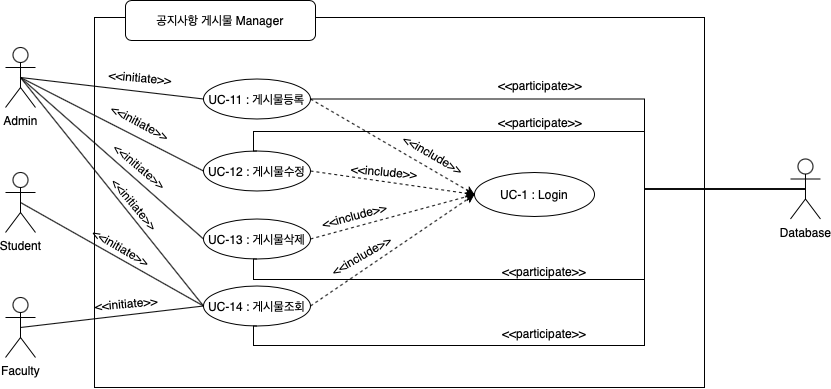

The diagram above was exported from draw.io. Its source (the exported page's mxGraphModel, read from the mxfile embedded in the PNG):
<mxGraphModel dx="1577" dy="-1418" grid="1" gridSize="10" guides="1" tooltips="1" connect="1" arrows="1" fold="1" page="1" pageScale="1" pageWidth="827" pageHeight="1169" math="0" shadow="0">
  <root>
    <mxCell id="0" />
    <mxCell id="1" parent="0" />
    <mxCell id="qwa8m0YsohVyHFURcoKr-169" value="" style="group" vertex="1" connectable="0" parent="1">
      <mxGeometry x="229.99999999999997" y="2480" width="814.98" height="387" as="geometry" />
    </mxCell>
    <mxCell id="qwa8m0YsohVyHFURcoKr-170" value="" style="rounded=0;whiteSpace=wrap;html=1;fillColor=none;" vertex="1" parent="qwa8m0YsohVyHFURcoKr-169">
      <mxGeometry x="89" y="17" width="610" height="370" as="geometry" />
    </mxCell>
    <mxCell id="qwa8m0YsohVyHFURcoKr-171" value="UC-11 : 게시물등록" style="ellipse;whiteSpace=wrap;html=1;align=center;newEdgeStyle={&quot;edgeStyle&quot;:&quot;entityRelationEdgeStyle&quot;,&quot;startArrow&quot;:&quot;none&quot;,&quot;endArrow&quot;:&quot;none&quot;,&quot;segment&quot;:10,&quot;curved&quot;:1};treeFolding=1;treeMoving=1;" vertex="1" parent="qwa8m0YsohVyHFURcoKr-169">
      <mxGeometry x="198" y="78.5" width="106.98" height="40" as="geometry" />
    </mxCell>
    <mxCell id="qwa8m0YsohVyHFURcoKr-172" value="UC-12 : 게시물수정" style="ellipse;whiteSpace=wrap;html=1;align=center;newEdgeStyle={&quot;edgeStyle&quot;:&quot;entityRelationEdgeStyle&quot;,&quot;startArrow&quot;:&quot;none&quot;,&quot;endArrow&quot;:&quot;none&quot;,&quot;segment&quot;:10,&quot;curved&quot;:1};treeFolding=1;treeMoving=1;" vertex="1" parent="qwa8m0YsohVyHFURcoKr-169">
      <mxGeometry x="198" y="150.5" width="106.98" height="40" as="geometry" />
    </mxCell>
    <mxCell id="qwa8m0YsohVyHFURcoKr-173" value="UC-13 : 게시물삭제" style="ellipse;whiteSpace=wrap;html=1;align=center;newEdgeStyle={&quot;edgeStyle&quot;:&quot;entityRelationEdgeStyle&quot;,&quot;startArrow&quot;:&quot;none&quot;,&quot;endArrow&quot;:&quot;none&quot;,&quot;segment&quot;:10,&quot;curved&quot;:1};treeFolding=1;treeMoving=1;" vertex="1" parent="qwa8m0YsohVyHFURcoKr-169">
      <mxGeometry x="198" y="218.5" width="106.98" height="40" as="geometry" />
    </mxCell>
    <mxCell id="qwa8m0YsohVyHFURcoKr-174" value="UC-14 : 게시물조회" style="ellipse;whiteSpace=wrap;html=1;align=center;newEdgeStyle={&quot;edgeStyle&quot;:&quot;entityRelationEdgeStyle&quot;,&quot;startArrow&quot;:&quot;none&quot;,&quot;endArrow&quot;:&quot;none&quot;,&quot;segment&quot;:10,&quot;curved&quot;:1};treeFolding=1;treeMoving=1;" vertex="1" parent="qwa8m0YsohVyHFURcoKr-169">
      <mxGeometry x="198" y="285.5" width="106.98" height="40" as="geometry" />
    </mxCell>
    <mxCell id="qwa8m0YsohVyHFURcoKr-175" value="Faculty" style="shape=umlActor;verticalLabelPosition=bottom;verticalAlign=top;html=1;outlineConnect=0;" vertex="1" parent="qwa8m0YsohVyHFURcoKr-169">
      <mxGeometry y="297" width="30" height="60" as="geometry" />
    </mxCell>
    <mxCell id="qwa8m0YsohVyHFURcoKr-176" value="Admin&lt;br&gt;" style="shape=umlActor;verticalLabelPosition=bottom;verticalAlign=top;html=1;outlineConnect=0;" vertex="1" parent="qwa8m0YsohVyHFURcoKr-169">
      <mxGeometry y="47" width="30" height="60" as="geometry" />
    </mxCell>
    <mxCell id="qwa8m0YsohVyHFURcoKr-177" value="Student&lt;br&gt;" style="shape=umlActor;verticalLabelPosition=bottom;verticalAlign=top;html=1;outlineConnect=0;" vertex="1" parent="qwa8m0YsohVyHFURcoKr-169">
      <mxGeometry y="172" width="30" height="60" as="geometry" />
    </mxCell>
    <mxCell id="qwa8m0YsohVyHFURcoKr-178" style="edgeStyle=orthogonalEdgeStyle;rounded=0;orthogonalLoop=1;jettySize=auto;html=1;exitX=0.5;exitY=0.5;exitDx=0;exitDy=0;exitPerimeter=0;entryX=1;entryY=0.5;entryDx=0;entryDy=0;endArrow=none;endFill=0;" edge="1" parent="qwa8m0YsohVyHFURcoKr-169" source="qwa8m0YsohVyHFURcoKr-182" target="qwa8m0YsohVyHFURcoKr-171">
      <mxGeometry x="-35.02485327541456" as="geometry">
        <Array as="points">
          <mxPoint x="638.98" y="189" />
          <mxPoint x="638.98" y="99" />
        </Array>
      </mxGeometry>
    </mxCell>
    <mxCell id="qwa8m0YsohVyHFURcoKr-179" style="edgeStyle=orthogonalEdgeStyle;rounded=0;orthogonalLoop=1;jettySize=auto;html=1;exitX=0.5;exitY=0.5;exitDx=0;exitDy=0;exitPerimeter=0;entryX=0.5;entryY=0;entryDx=0;entryDy=0;endArrow=none;endFill=0;" edge="1" parent="qwa8m0YsohVyHFURcoKr-169" source="qwa8m0YsohVyHFURcoKr-182" target="qwa8m0YsohVyHFURcoKr-172">
      <mxGeometry x="-35.02485327541456" as="geometry">
        <Array as="points">
          <mxPoint x="638.98" y="189" />
          <mxPoint x="638.98" y="131" />
          <mxPoint x="247.98000000000002" y="131" />
          <mxPoint x="247.98000000000002" y="151" />
        </Array>
      </mxGeometry>
    </mxCell>
    <mxCell id="qwa8m0YsohVyHFURcoKr-180" style="edgeStyle=orthogonalEdgeStyle;rounded=0;orthogonalLoop=1;jettySize=auto;html=1;exitX=0.5;exitY=0.5;exitDx=0;exitDy=0;exitPerimeter=0;entryX=0.5;entryY=1;entryDx=0;entryDy=0;endArrow=none;endFill=0;" edge="1" parent="qwa8m0YsohVyHFURcoKr-169" source="qwa8m0YsohVyHFURcoKr-182" target="qwa8m0YsohVyHFURcoKr-173">
      <mxGeometry x="-35.02485327541456" as="geometry">
        <Array as="points">
          <mxPoint x="638.98" y="189" />
          <mxPoint x="638.98" y="279" />
          <mxPoint x="247.98000000000002" y="279" />
          <mxPoint x="247.98000000000002" y="259" />
        </Array>
      </mxGeometry>
    </mxCell>
    <mxCell id="qwa8m0YsohVyHFURcoKr-181" style="edgeStyle=orthogonalEdgeStyle;rounded=0;orthogonalLoop=1;jettySize=auto;html=1;exitX=0.5;exitY=0.5;exitDx=0;exitDy=0;exitPerimeter=0;entryX=0.5;entryY=1;entryDx=0;entryDy=0;endArrow=none;endFill=0;" edge="1" parent="qwa8m0YsohVyHFURcoKr-169" source="qwa8m0YsohVyHFURcoKr-182" target="qwa8m0YsohVyHFURcoKr-174">
      <mxGeometry x="-35.02485327541456" as="geometry">
        <Array as="points">
          <mxPoint x="638.98" y="189" />
          <mxPoint x="638.98" y="345" />
          <mxPoint x="247.98000000000002" y="345" />
          <mxPoint x="247.98000000000002" y="326" />
        </Array>
      </mxGeometry>
    </mxCell>
    <mxCell id="qwa8m0YsohVyHFURcoKr-182" value="Database&lt;br&gt;" style="shape=umlActor;verticalLabelPosition=bottom;verticalAlign=top;html=1;outlineConnect=0;" vertex="1" parent="qwa8m0YsohVyHFURcoKr-169">
      <mxGeometry x="784.98" y="158.5" width="30" height="60" as="geometry" />
    </mxCell>
    <mxCell id="qwa8m0YsohVyHFURcoKr-183" value="" style="endArrow=classic;dashed=1;html=1;exitX=1;exitY=0.5;exitDx=0;exitDy=0;entryX=0;entryY=0.5;entryDx=0;entryDy=0;endFill=1;" edge="1" parent="qwa8m0YsohVyHFURcoKr-169" source="qwa8m0YsohVyHFURcoKr-171" target="qwa8m0YsohVyHFURcoKr-186">
      <mxGeometry x="59" y="-28" width="50" height="50" as="geometry">
        <mxPoint x="439.00000000000114" y="107" as="sourcePoint" />
        <mxPoint x="349" y="149" as="targetPoint" />
      </mxGeometry>
    </mxCell>
    <mxCell id="qwa8m0YsohVyHFURcoKr-184" value="" style="rounded=1;whiteSpace=wrap;html=1;gradientColor=none;" vertex="1" parent="qwa8m0YsohVyHFURcoKr-169">
      <mxGeometry x="120" width="190" height="40" as="geometry" />
    </mxCell>
    <mxCell id="qwa8m0YsohVyHFURcoKr-185" value="공지사항 게시물 Manager" style="text;html=1;strokeColor=none;fillColor=none;align=center;verticalAlign=middle;whiteSpace=wrap;rounded=0;" vertex="1" parent="qwa8m0YsohVyHFURcoKr-169">
      <mxGeometry x="135" y="10" width="160" height="20" as="geometry" />
    </mxCell>
    <mxCell id="qwa8m0YsohVyHFURcoKr-186" value="UC-1 : Login" style="ellipse;whiteSpace=wrap;html=1;align=center;newEdgeStyle={&quot;edgeStyle&quot;:&quot;entityRelationEdgeStyle&quot;,&quot;startArrow&quot;:&quot;none&quot;,&quot;endArrow&quot;:&quot;none&quot;,&quot;segment&quot;:10,&quot;curved&quot;:1};treeFolding=1;treeMoving=1;fillColor=none;" vertex="1" parent="qwa8m0YsohVyHFURcoKr-169">
      <mxGeometry x="469" y="172" width="120" height="44" as="geometry" />
    </mxCell>
    <mxCell id="qwa8m0YsohVyHFURcoKr-187" value="" style="endArrow=none;html=1;exitX=0.5;exitY=0.5;exitDx=0;exitDy=0;exitPerimeter=0;entryX=0;entryY=0.5;entryDx=0;entryDy=0;" edge="1" parent="qwa8m0YsohVyHFURcoKr-169" source="qwa8m0YsohVyHFURcoKr-176" target="qwa8m0YsohVyHFURcoKr-171">
      <mxGeometry x="-35.02485327541456" width="50" height="50" as="geometry">
        <mxPoint x="439" y="240" as="sourcePoint" />
        <mxPoint x="489" y="190" as="targetPoint" />
      </mxGeometry>
    </mxCell>
    <mxCell id="qwa8m0YsohVyHFURcoKr-188" value="" style="endArrow=none;html=1;exitX=0.5;exitY=0.5;exitDx=0;exitDy=0;exitPerimeter=0;entryX=0;entryY=0.5;entryDx=0;entryDy=0;" edge="1" parent="qwa8m0YsohVyHFURcoKr-169" source="qwa8m0YsohVyHFURcoKr-176" target="qwa8m0YsohVyHFURcoKr-172">
      <mxGeometry x="-35.02485327541456" width="50" height="50" as="geometry">
        <mxPoint x="25" y="87" as="sourcePoint" />
        <mxPoint x="208" y="108.50000000000045" as="targetPoint" />
      </mxGeometry>
    </mxCell>
    <mxCell id="qwa8m0YsohVyHFURcoKr-189" value="" style="endArrow=none;html=1;exitX=0.5;exitY=0.5;exitDx=0;exitDy=0;exitPerimeter=0;entryX=0;entryY=0.5;entryDx=0;entryDy=0;" edge="1" parent="qwa8m0YsohVyHFURcoKr-169" source="qwa8m0YsohVyHFURcoKr-176" target="qwa8m0YsohVyHFURcoKr-173">
      <mxGeometry x="-35.02485327541456" width="50" height="50" as="geometry">
        <mxPoint x="25" y="87" as="sourcePoint" />
        <mxPoint x="208" y="180.5" as="targetPoint" />
      </mxGeometry>
    </mxCell>
    <mxCell id="qwa8m0YsohVyHFURcoKr-190" value="" style="endArrow=none;html=1;exitX=0.5;exitY=0.5;exitDx=0;exitDy=0;exitPerimeter=0;entryX=0;entryY=0.5;entryDx=0;entryDy=0;" edge="1" parent="qwa8m0YsohVyHFURcoKr-169" source="qwa8m0YsohVyHFURcoKr-176" target="qwa8m0YsohVyHFURcoKr-174">
      <mxGeometry x="-35.02485327541456" width="50" height="50" as="geometry">
        <mxPoint x="-1" y="168.25" as="sourcePoint" />
        <mxPoint x="182" y="261.75" as="targetPoint" />
      </mxGeometry>
    </mxCell>
    <mxCell id="qwa8m0YsohVyHFURcoKr-191" value="" style="endArrow=none;html=1;exitX=0.5;exitY=0.5;exitDx=0;exitDy=0;exitPerimeter=0;entryX=0;entryY=0.5;entryDx=0;entryDy=0;" edge="1" parent="qwa8m0YsohVyHFURcoKr-169" source="qwa8m0YsohVyHFURcoKr-177" target="qwa8m0YsohVyHFURcoKr-174">
      <mxGeometry x="-35.02485327541456" width="50" height="50" as="geometry">
        <mxPoint x="44.999999999999545" y="232" as="sourcePoint" />
        <mxPoint x="227.99999999999955" y="128.5" as="targetPoint" />
      </mxGeometry>
    </mxCell>
    <mxCell id="qwa8m0YsohVyHFURcoKr-192" value="" style="endArrow=none;html=1;exitX=0.5;exitY=0.5;exitDx=0;exitDy=0;exitPerimeter=0;entryX=0;entryY=0.5;entryDx=0;entryDy=0;" edge="1" parent="qwa8m0YsohVyHFURcoKr-169" source="qwa8m0YsohVyHFURcoKr-175" target="qwa8m0YsohVyHFURcoKr-174">
      <mxGeometry x="-35.02485327541456" width="50" height="50" as="geometry">
        <mxPoint x="74.99999999999955" y="262" as="sourcePoint" />
        <mxPoint x="257.99999999999955" y="158.5" as="targetPoint" />
      </mxGeometry>
    </mxCell>
    <mxCell id="qwa8m0YsohVyHFURcoKr-193" value="" style="endArrow=classic;dashed=1;html=1;exitX=1;exitY=0.5;exitDx=0;exitDy=0;entryX=0;entryY=0.5;entryDx=0;entryDy=0;endFill=1;" edge="1" parent="qwa8m0YsohVyHFURcoKr-169" source="qwa8m0YsohVyHFURcoKr-172" target="qwa8m0YsohVyHFURcoKr-186">
      <mxGeometry x="64" y="45.5" width="50" height="50" as="geometry">
        <mxPoint x="303" y="172" as="sourcePoint" />
        <mxPoint x="474" y="267.5" as="targetPoint" />
      </mxGeometry>
    </mxCell>
    <mxCell id="qwa8m0YsohVyHFURcoKr-194" value="" style="endArrow=classic;dashed=1;html=1;exitX=1;exitY=0.5;exitDx=0;exitDy=0;entryX=0;entryY=0.5;entryDx=0;entryDy=0;endFill=1;" edge="1" parent="qwa8m0YsohVyHFURcoKr-169" source="qwa8m0YsohVyHFURcoKr-173" target="qwa8m0YsohVyHFURcoKr-186">
      <mxGeometry x="79" y="123.5" width="50" height="50" as="geometry">
        <mxPoint x="318" y="250" as="sourcePoint" />
        <mxPoint x="489" y="345.5" as="targetPoint" />
      </mxGeometry>
    </mxCell>
    <mxCell id="qwa8m0YsohVyHFURcoKr-195" value="" style="endArrow=classic;dashed=1;html=1;exitX=1;exitY=0.5;exitDx=0;exitDy=0;entryX=0;entryY=0.5;entryDx=0;entryDy=0;endFill=1;" edge="1" parent="qwa8m0YsohVyHFURcoKr-169" source="qwa8m0YsohVyHFURcoKr-174" target="qwa8m0YsohVyHFURcoKr-186">
      <mxGeometry x="120" y="191.5" width="50" height="50" as="geometry">
        <mxPoint x="359" y="318" as="sourcePoint" />
        <mxPoint x="530" y="413.5" as="targetPoint" />
      </mxGeometry>
    </mxCell>
    <mxCell id="qwa8m0YsohVyHFURcoKr-196" value="&amp;lt;&amp;lt;include&amp;gt;&amp;gt;" style="text;html=1;strokeColor=none;align=center;verticalAlign=middle;whiteSpace=wrap;rounded=0;rotation=30;" vertex="1" parent="qwa8m0YsohVyHFURcoKr-169">
      <mxGeometry x="328" y="139" width="200" height="30" as="geometry" />
    </mxCell>
    <mxCell id="qwa8m0YsohVyHFURcoKr-197" value="&amp;lt;&amp;lt;include&amp;gt;&amp;gt;" style="text;html=1;strokeColor=none;align=center;verticalAlign=middle;whiteSpace=wrap;rounded=0;rotation=5;" vertex="1" parent="qwa8m0YsohVyHFURcoKr-169">
      <mxGeometry x="279" y="155.5" width="200" height="30" as="geometry" />
    </mxCell>
    <mxCell id="qwa8m0YsohVyHFURcoKr-198" value="&amp;lt;&amp;lt;include&amp;gt;&amp;gt;" style="text;html=1;strokeColor=none;align=center;verticalAlign=middle;whiteSpace=wrap;rounded=0;rotation=-15;" vertex="1" parent="qwa8m0YsohVyHFURcoKr-169">
      <mxGeometry x="249" y="200" width="200" height="30" as="geometry" />
    </mxCell>
    <mxCell id="qwa8m0YsohVyHFURcoKr-199" value="&amp;lt;&amp;lt;include&amp;gt;&amp;gt;" style="text;html=1;strokeColor=none;align=center;verticalAlign=middle;whiteSpace=wrap;rounded=0;rotation=-30;" vertex="1" parent="qwa8m0YsohVyHFURcoKr-169">
      <mxGeometry x="256" y="240" width="200" height="30" as="geometry" />
    </mxCell>
    <mxCell id="qwa8m0YsohVyHFURcoKr-200" value="&amp;lt;&amp;lt;participate&amp;gt;&amp;gt;" style="text;html=1;strokeColor=none;align=center;verticalAlign=middle;whiteSpace=wrap;rounded=0;rotation=0;" vertex="1" parent="qwa8m0YsohVyHFURcoKr-169">
      <mxGeometry x="439" y="255.5" width="200" height="30" as="geometry" />
    </mxCell>
    <mxCell id="qwa8m0YsohVyHFURcoKr-201" value="&amp;lt;&amp;lt;participate&amp;gt;&amp;gt;" style="text;html=1;strokeColor=none;align=center;verticalAlign=middle;whiteSpace=wrap;rounded=0;rotation=0;" vertex="1" parent="qwa8m0YsohVyHFURcoKr-169">
      <mxGeometry x="439" y="318" width="200" height="30" as="geometry" />
    </mxCell>
    <mxCell id="qwa8m0YsohVyHFURcoKr-202" value="&amp;lt;&amp;lt;participate&amp;gt;&amp;gt;" style="text;html=1;strokeColor=none;align=center;verticalAlign=middle;whiteSpace=wrap;rounded=0;rotation=0;" vertex="1" parent="qwa8m0YsohVyHFURcoKr-169">
      <mxGeometry x="434.98" y="107" width="200" height="30" as="geometry" />
    </mxCell>
    <mxCell id="qwa8m0YsohVyHFURcoKr-203" value="&amp;lt;&amp;lt;participate&amp;gt;&amp;gt;" style="text;html=1;strokeColor=none;align=center;verticalAlign=middle;whiteSpace=wrap;rounded=0;rotation=0;" vertex="1" parent="qwa8m0YsohVyHFURcoKr-169">
      <mxGeometry x="434.98" y="70" width="200" height="30" as="geometry" />
    </mxCell>
    <mxCell id="qwa8m0YsohVyHFURcoKr-204" value="&amp;lt;&amp;lt;initiate&amp;gt;&amp;gt;" style="text;html=1;strokeColor=none;align=center;verticalAlign=middle;whiteSpace=wrap;rounded=0;rotation=5;" vertex="1" parent="qwa8m0YsohVyHFURcoKr-169">
      <mxGeometry x="34.98000000000002" y="62" width="200" height="30" as="geometry" />
    </mxCell>
    <mxCell id="qwa8m0YsohVyHFURcoKr-205" value="&amp;lt;&amp;lt;initiate&amp;gt;&amp;gt;" style="text;html=1;strokeColor=none;align=center;verticalAlign=middle;whiteSpace=wrap;rounded=0;rotation=28;" vertex="1" parent="qwa8m0YsohVyHFURcoKr-169">
      <mxGeometry x="34.98000000000002" y="107" width="200" height="30" as="geometry" />
    </mxCell>
    <mxCell id="qwa8m0YsohVyHFURcoKr-206" value="&amp;lt;&amp;lt;initiate&amp;gt;&amp;gt;" style="text;html=1;strokeColor=none;align=center;verticalAlign=middle;whiteSpace=wrap;rounded=0;rotation=40;" vertex="1" parent="qwa8m0YsohVyHFURcoKr-169">
      <mxGeometry x="34.98000000000002" y="150.5" width="200" height="30" as="geometry" />
    </mxCell>
    <mxCell id="qwa8m0YsohVyHFURcoKr-207" value="&amp;lt;&amp;lt;initiate&amp;gt;&amp;gt;" style="text;html=1;strokeColor=none;align=center;verticalAlign=middle;whiteSpace=wrap;rounded=0;rotation=50;" vertex="1" parent="qwa8m0YsohVyHFURcoKr-169">
      <mxGeometry x="30" y="188.5" width="200" height="30" as="geometry" />
    </mxCell>
    <mxCell id="qwa8m0YsohVyHFURcoKr-208" value="&amp;lt;&amp;lt;initiate&amp;gt;&amp;gt;" style="text;html=1;strokeColor=none;align=center;verticalAlign=middle;whiteSpace=wrap;rounded=0;rotation=30;" vertex="1" parent="qwa8m0YsohVyHFURcoKr-169">
      <mxGeometry x="15.980000000000018" y="232" width="200" height="30" as="geometry" />
    </mxCell>
    <mxCell id="qwa8m0YsohVyHFURcoKr-209" value="&amp;lt;&amp;lt;initiate&amp;gt;&amp;gt;" style="text;html=1;strokeColor=none;align=center;verticalAlign=middle;whiteSpace=wrap;rounded=0;rotation=-5;" vertex="1" parent="qwa8m0YsohVyHFURcoKr-169">
      <mxGeometry x="20.980000000000018" y="288" width="200" height="30" as="geometry" />
    </mxCell>
  </root>
</mxGraphModel>